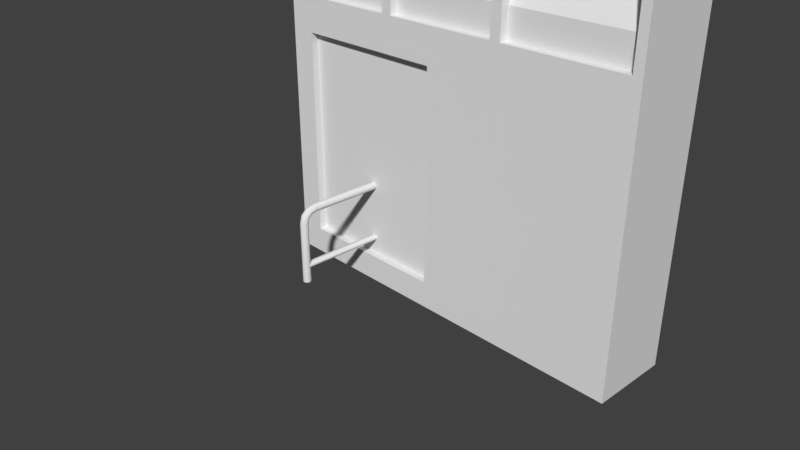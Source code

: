 # Source: prefabs_0.blend  (saved by Blender 2.79.0; exported with 4.5.12 LTS)
import bpy
from mathutils import Matrix  # noqa: F401  (used for matrix-valued properties, if any)

bpy.ops.wm.read_factory_settings(use_empty=True)
scene = bpy.context.scene
scene.name = 'Scene'

# ---- collections
col_collection_1 = bpy.data.collections.new('Collection 1'); scene.collection.children.link(col_collection_1)
col_person = bpy.data.collections.new('person')  # instanced only; not linked into the scene

# ---- materials (node trees are filled in below, after node groups)
mat_material_001 = bpy.data.materials.new('Material.001')
mat_material_001.alpha_threshold = 0.0
mat_material_001.roughness = 0.5

# ---- material node trees
mat_material_001.use_nodes = True; mat_material_001.node_tree.nodes.clear()
_N = mat_material_001.node_tree.nodes; _L = mat_material_001.node_tree.links
n0 = _N.new('ShaderNodeOutputMaterial'); n0.name = 'Material Output'; n0.location = (300, 300)
n1 = _N.new('ShaderNodeBsdfDiffuse'); n1.name = 'Diffuse BSDF'; n1.location = (10, 300)
_L.new(n1.outputs[0], n0.inputs[0])
n0.is_active_output = True

# ---- world
world_world = bpy.data.worlds.new('World'); scene.world = world_world
world_world.color = (0.05088, 0.05088, 0.05088)
world_world.use_sun_shadow = False
world_world.sun_shadow_jitter_overblur = 0.0
world_world.cycles.sampling_method = 'MANUAL'

# ---- cameras
cam_camera = bpy.data.cameras.new('Camera')
cam_camera.clip_end = 100.0
cam_camera.lens = 35.0
cam_camera.sensor_width = 32.0
cam_camera.sensor_height = 18.0
cam_camera.ortho_scale = 7.314
cam_camera.dof.focus_distance = 0.0

# ---- meshes
me_plane_003 = bpy.data.meshes.new('Plane.003')
me_plane_003.from_pydata([(3.62, 0.0, 14.45), (-1.332, 0.0, 14.45), (3.62, 1.0, 14.45), (-1.332, 1.0, 14.45), (3.62, 0.0, 13.92), (3.62, 1.0, 13.92), (-1.332, 0.0, 13.92), (-1.332, 1.0, 13.92)], [], [(4, 6, 7, 5), (6, 4, 0, 1), (6, 1, 3, 7), (0, 4, 5, 2)])
me_plane_003.use_remesh_preserve_volume = False
me_plane_003.use_remesh_preserve_attributes = False
me_plane_003.use_mirror_vertex_groups = False
me_plane_003.update()
me_plane_002 = bpy.data.meshes.new('Plane.002')
me_plane_002.from_pydata([(-1.222, 0.0, 3.127), (3.62, 0.0, 3.127), (-1.222, 0.0, 6.725), (-1.332, 0.0, 3.127), (3.62, 1.0, 3.127), (-1.332, 1.0, 3.127), (3.62, 0.0, 6.725), (3.62, 1.0, 6.725), (3.511, 0.0, 3.127), (3.511, 0.0, 6.725), (-1.332, 0.0, 6.725), (-1.332, 1.0, 6.725), (3.511, 0.0, 3.479), (-1.332, 1.0, 3.479), (-1.332, 0.0, 3.479), (-1.222, 0.0, 3.479), (2.0, 0.0, 3.127), (1.866, 0.0, 3.127), (0.4221, 0.0, 3.127), (0.2883, 0.0, 3.127), (1.866, 0.0, 6.725), (2.0, 0.0, 6.725), (0.2883, 0.0, 6.725), (0.4221, 0.0, 6.725), (3.62, 0.0, 3.479), (3.62, 1.0, 3.479), (0.4221, 0.0, 3.479), (0.2883, 0.0, 3.479), (2.0, 0.0, 3.479), (1.866, 0.0, 3.479), (0.2883, 0.3997, 4.03), (-1.222, 0.3997, 4.03), (3.511, 0.3997, 4.03), (0.4221, 0.3997, 4.03), (2.0, 0.3997, 4.03), (1.866, 0.3997, 4.03), (0.2883, 0.0, 6.51), (-1.222, 0.0, 6.51), (3.511, 0.0, 6.51), (3.62, 0.0, 6.51), (3.62, 1.0, 6.51), (-1.332, 1.0, 6.51), (-1.332, 0.0, 6.51), (0.4221, 0.0, 6.51), (2.0, 0.0, 6.51), (1.866, 0.0, 6.51), (0.2883, 0.3997, 6.51), (-1.222, 0.3997, 6.51), (3.511, 0.3997, 6.51), (0.4221, 0.3997, 6.51), (2.0, 0.3997, 6.51), (1.866, 0.3997, 6.51), (-1.222, 0.09934, 6.51), (-1.222, 0.09934, 6.725), (3.511, 0.09934, 6.51), (3.511, 0.09934, 6.725), (0.4221, 0.09934, 6.51), (0.4221, 0.09934, 6.725), (2.0, 0.09934, 6.51), (2.0, 0.09934, 6.725), (1.866, 0.09934, 6.725), (0.2883, 0.09934, 6.725), (0.2883, 0.09934, 6.51), (1.866, 0.09934, 6.51), (0.4221, 0.09934, 3.127), (0.4221, 0.09934, 3.479), (-1.222, 0.09934, 3.127), (-1.222, 0.09934, 3.479), (3.511, 0.09934, 3.127), (3.511, 0.09934, 3.479), (0.2883, 0.09934, 3.479), (0.2883, 0.09934, 3.127), (1.866, 0.09934, 3.479), (1.866, 0.09934, 3.127), (2.0, 0.09934, 3.127), (2.0, 0.09934, 3.479)], [], [(24, 1, 4, 25), (42, 10, 11, 41), (42, 37, 2, 10), (38, 39, 6, 9), (49, 56, 65, 33), (43, 23, 22, 36), (44, 21, 20, 45), (16, 28, 29, 17), (18, 26, 27, 19), (8, 12, 69, 68), (8, 1, 24, 12), (3, 0, 15, 14), (3, 14, 13, 5), (39, 24, 25, 40), (50, 48, 54, 58), (9, 55, 54, 38), (45, 20, 60, 63), (33, 35, 51, 49), (34, 32, 48, 50), (31, 30, 46, 47), (6, 39, 40, 7), (28, 44, 45, 29), (26, 43, 36, 27), (12, 24, 39, 38), (14, 15, 37, 42), (14, 42, 41, 13), (52, 62, 61, 53), (58, 54, 55, 59), (56, 63, 60, 57), (47, 46, 62, 52), (23, 43, 56, 57), (43, 26, 65, 56), (21, 44, 58, 59), (49, 51, 63, 56), (64, 73, 72, 65), (74, 68, 69, 75), (66, 71, 70, 67), (26, 18, 64, 65), (75, 69, 32, 34), (19, 27, 70, 71), (17, 29, 72, 73), (28, 16, 74, 75), (15, 0, 66, 67), (38, 54, 69, 12), (32, 69, 54, 48), (44, 28, 75, 58), (75, 34, 50, 58), (45, 63, 72, 29), (35, 72, 63, 51), (33, 65, 72, 35), (36, 22, 61, 62), (31, 67, 70, 30), (30, 70, 62, 46), (27, 36, 62, 70), (31, 47, 52, 67), (52, 37, 15, 67), (2, 37, 52, 53)])
me_plane_002.materials.append(mat_material_001)
me_plane_002.use_remesh_preserve_volume = False
me_plane_002.use_remesh_preserve_attributes = False
me_plane_002.use_mirror_vertex_groups = False
me_plane_002.update()
me_plane_001 = bpy.data.meshes.new('Plane.001')
me_plane_001.from_pydata([(-1.0, 0.0, 0.0), (1.0, 0.0, 0.0), (1.0, 0.0, 2.683), (-1.0, 0.0, 2.683), (3.62, 0.0, 0.0), (3.62, 0.0, 2.683), (-1.332, 0.0, 0.0), (-1.332, 0.0, 2.683), (-1.0, 0.09705, 2.683), (-1.0, 0.09705, 0.0), (1.0, 0.09705, 0.0), (1.0, 0.09705, 2.683), (-1.0, 0.0, -0.3401), (1.0, 0.0, -0.3401), (3.62, 0.0, -0.3401), (-1.332, 0.0, -0.3401), (3.62, 1.0, 0.0), (3.62, 1.0, 2.683), (-1.332, 1.0, 0.0), (-1.332, 1.0, 2.683), (3.62, 1.0, -0.3401), (-1.332, 1.0, -0.3401), (1.0, 0.0, 3.127), (3.62, 0.0, 3.127), (-1.0, 0.0, 3.127), (-1.332, 0.0, 3.127), (3.62, 1.0, 3.127), (-1.332, 1.0, 3.127), (1.0, 1.0, 3.127), (-1.0, 1.0, 3.127)], [], [(2, 3, 8, 11), (2, 1, 4, 5), (0, 3, 7, 6), (9, 10, 11, 8), (0, 1, 10, 9), (1, 2, 11, 10), (3, 0, 9, 8), (0, 6, 15, 12), (4, 1, 13, 14), (1, 0, 12, 13), (6, 7, 19, 18), (23, 5, 17, 26), (15, 6, 18, 21), (5, 4, 16, 17), (4, 14, 20, 16), (7, 25, 27, 19), (3, 24, 25, 7), (3, 2, 22, 24), (2, 5, 23, 22), (22, 23, 26, 28), (24, 22, 28, 29), (25, 24, 29, 27)])
me_plane_001.use_remesh_preserve_volume = False
me_plane_001.use_remesh_preserve_attributes = False
me_plane_001.use_mirror_vertex_groups = False
me_plane_001.update()
me_plane = bpy.data.meshes.new('Plane')
me_plane.from_pydata([(0.0, 1.054, 2.909e-08), (0.03617, 1.039, 2.909e-08), (0.05116, 1.003, 2.909e-08), (0.03617, 0.9671, 2.909e-08), (0.0, 0.9521, 2.909e-08), (0.0, 1.054, 0.7736), (0.03617, 1.039, 0.7736), (0.05116, 1.003, 0.7736), (0.03617, 0.9671, 0.7736), (0.0, 0.9521, 0.7736), (0.0, 1.027, 0.8772), (0.03617, 1.014, 0.8697), (0.05116, 0.9823, 0.8517), (0.03617, 0.951, 0.8336), (0.0, 0.938, 0.8261), (0.0, 0.9508, 0.9531), (0.03617, 0.9433, 0.9402), (0.05116, 0.9252, 0.9088), (0.03617, 0.9071, 0.8775), (0.0, 0.8996, 0.8645), (0.0, 0.8471, 0.9809), (0.03617, 0.8471, 0.9659), (0.05116, 0.8471, 0.9297), (0.03617, 0.8471, 0.8936), (0.0, 0.8471, 0.8786), (0.0, 0.0, 0.9809), (0.03617, 0.0, 0.9659), (0.05116, 0.0, 0.9297), (0.03617, 0.0, 0.8936), (0.0, 0.0, 0.8786), (0.0, 0.0, 0.2464), (0.03987, 0.0, 0.2364), (0.04988, 0.0, 0.2122), (0.03987, 0.0, 0.1881), (0.0, 0.0, 0.178), (0.0, 1.0, 0.2464), (0.03987, 1.0, 0.2364), (0.04988, 1.0, 0.2122), (0.03987, 1.0, 0.1881), (0.0, 1.0, 0.178)], [], [(2, 7, 8, 3), (0, 5, 6, 1), (3, 8, 9, 4), (1, 6, 7, 2), (7, 12, 13, 8), (5, 10, 11, 6), (8, 13, 14, 9), (6, 11, 12, 7), (12, 17, 18, 13), (10, 15, 16, 11), (13, 18, 19, 14), (11, 16, 17, 12), (17, 22, 23, 18), (15, 20, 21, 16), (18, 23, 24, 19), (16, 21, 22, 17), (21, 26, 27, 22), (22, 27, 28, 23), (20, 25, 26, 21), (23, 28, 29, 24), (33, 34, 39, 38), (31, 32, 37, 36), (32, 33, 38, 37), (30, 31, 36, 35)])
me_plane.polygons.foreach_set('use_smooth', [True] * 24)
me_plane.use_remesh_preserve_volume = False
me_plane.use_remesh_preserve_attributes = False
me_plane.use_mirror_vertex_groups = False
me_plane.update()

# ---- objects
ob_plane_003 = bpy.data.objects.new('Plane.003', me_plane_003)
ob_plane_002 = bpy.data.objects.new('Plane.002', me_plane_002)
ob_person = bpy.data.objects.new('person', None)
ob_plane_001 = bpy.data.objects.new('Plane.001', me_plane_001)
ob_plane = bpy.data.objects.new('Plane', me_plane)
ob_camera = bpy.data.objects.new('Camera', cam_camera)

# ---- transforms, parenting, visibility, modifiers, constraints
ob_plane_003.location = (0.0, 0.0, 0.0)
ob_plane_003.lineart.crease_threshold = 0.0
ob_plane_002.location = (0.0, 0.0, 0.0)
ob_plane_002.lineart.crease_threshold = 0.0
_m = ob_plane_002.modifiers.new('Array', 'ARRAY')
_m.count = 3
_m.constant_offset_displace = (0.0, 0.0, 0.0)
_m.relative_offset_displace = (0.0, 0.0, 1.0)
ob_person.location = (0.0, 0.0, 1.454)
ob_person.empty_image_offset = (0.0, 0.0)
ob_person.show_instancer_for_render = False
ob_person.instance_type = 'COLLECTION'
ob_person.lineart.crease_threshold = 0.0
ob_plane_001.location = (0.0, 0.0, 0.0)
ob_plane_001.lineart.crease_threshold = 0.0
ob_plane.location = (0.0, 0.0, 0.0)
ob_plane.hide_viewport = True
ob_plane.lineart.crease_threshold = 0.0
_m = ob_plane.modifiers.new('Mirror', 'MIRROR')
_m.use_axis = (True, True, False)
_m.use_clip = True
ob_camera.location = (7.481, -6.508, 5.344)
ob_camera.rotation_euler = (1.109, 0.0, 0.8149)
ob_camera.lock_rotations_4d = False
ob_camera.empty_display_type = 'ARROWS'
ob_camera.color = (0.0, 0.0, 0.0, 0.0)
ob_camera.hide_viewport = True
ob_camera.display_type = 'WIRE'
ob_camera.lineart.crease_threshold = 0.0
ob_person.instance_collection = col_person

# ---- collection membership
col_collection_1.objects.link(ob_plane_003)
col_collection_1.objects.link(ob_plane_002)
col_collection_1.objects.link(ob_person)
col_collection_1.objects.link(ob_plane_001)
col_collection_1.objects.link(ob_plane)
col_collection_1.objects.link(ob_camera)

# ---- scene / render settings (as saved in the file)
scene.camera = ob_camera
scene.frame_start = 1; scene.frame_end = 250; scene.frame_set(1)
scene.render.engine = 'CYCLES'
scene.render.resolution_percentage = 50
scene.render.dither_intensity = 0.0
scene.cycles.use_denoising = False
scene.cycles.samples = 128
scene.cycles.sampling_pattern = 'TABULATED_SOBOL'
scene.cycles.use_adaptive_sampling = False
scene.cycles.use_light_tree = False
scene.cycles.blur_glossy = 0.0
scene.cycles.sample_clamp_indirect = 0.0
scene.view_settings.view_transform = 'Standard'
bpy.context.view_layer.update()

# ---- added for rendering (the .blend has no usable light): sun
light_auto_sun = bpy.data.lights.new('AutoSun', 'SUN')
light_auto_sun.energy = 3.0
light_auto_sun.angle = 0.0523599
ob_auto_sun = bpy.data.objects.new('AutoSun', light_auto_sun)
scene.collection.objects.link(ob_auto_sun)
ob_auto_sun.rotation_euler = (0.872665, 0.174533, 0.523599)
bpy.context.view_layer.update()
